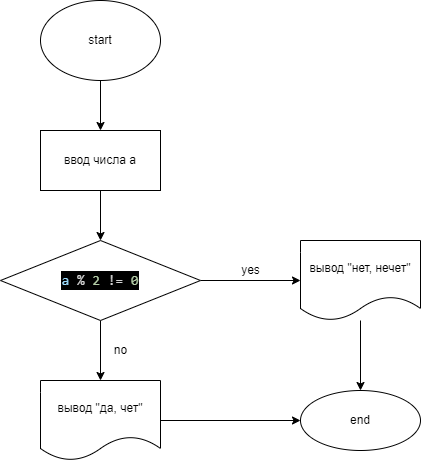

The diagram above was exported from draw.io. Its source (the exported page's mxGraphModel, read from the mxfile embedded in the PNG):
<mxGraphModel dx="811" dy="408" grid="1" gridSize="10" guides="1" tooltips="1" connect="1" arrows="1" fold="1" page="1" pageScale="1" pageWidth="827" pageHeight="1169" math="0" shadow="0">
  <root>
    <mxCell id="0" />
    <mxCell id="1" parent="0" />
    <mxCell id="4" value="" style="edgeStyle=none;html=1;" edge="1" parent="1" source="2" target="3">
      <mxGeometry relative="1" as="geometry" />
    </mxCell>
    <mxCell id="2" value="start" style="ellipse;whiteSpace=wrap;html=1;" vertex="1" parent="1">
      <mxGeometry x="80" y="30" width="120" height="80" as="geometry" />
    </mxCell>
    <mxCell id="6" value="" style="edgeStyle=none;html=1;" edge="1" parent="1" source="3" target="5">
      <mxGeometry relative="1" as="geometry" />
    </mxCell>
    <mxCell id="3" value="ввод числа а" style="whiteSpace=wrap;html=1;" vertex="1" parent="1">
      <mxGeometry x="80" y="160" width="120" height="60" as="geometry" />
    </mxCell>
    <mxCell id="14" value="" style="edgeStyle=none;html=1;" edge="1" parent="1" source="5" target="13">
      <mxGeometry relative="1" as="geometry" />
    </mxCell>
    <mxCell id="16" value="" style="edgeStyle=none;html=1;" edge="1" parent="1" source="5" target="15">
      <mxGeometry relative="1" as="geometry" />
    </mxCell>
    <mxCell id="5" value="&lt;div style=&quot;color: rgb(255 , 255 , 255) ; background-color: rgb(0 , 0 , 0) ; font-family: &amp;#34;consolas&amp;#34; , &amp;#34;courier new&amp;#34; , monospace ; font-size: 14px ; line-height: 19px&quot;&gt;&lt;span style=&quot;color: #9cdcfe&quot;&gt;a&lt;/span&gt; &lt;span style=&quot;color: #d4d4d4&quot;&gt;%&lt;/span&gt; &lt;span style=&quot;color: #b5cea8&quot;&gt;2&lt;/span&gt; &lt;span style=&quot;color: #d4d4d4&quot;&gt;!=&lt;/span&gt; &lt;span style=&quot;color: #b5cea8&quot;&gt;0&lt;/span&gt;&lt;/div&gt;" style="rhombus;whiteSpace=wrap;html=1;" vertex="1" parent="1">
      <mxGeometry x="40" y="270" width="200" height="80" as="geometry" />
    </mxCell>
    <mxCell id="9" value="yes" style="text;html=1;align=center;verticalAlign=middle;resizable=0;points=[];autosize=1;strokeColor=none;fillColor=none;" vertex="1" parent="1">
      <mxGeometry x="275" y="290" width="30" height="20" as="geometry" />
    </mxCell>
    <mxCell id="12" value="no" style="text;html=1;align=center;verticalAlign=middle;resizable=0;points=[];autosize=1;strokeColor=none;fillColor=none;" vertex="1" parent="1">
      <mxGeometry x="145" y="370" width="30" height="20" as="geometry" />
    </mxCell>
    <mxCell id="19" value="" style="edgeStyle=none;html=1;" edge="1" parent="1" source="13" target="17">
      <mxGeometry relative="1" as="geometry" />
    </mxCell>
    <mxCell id="13" value="вывод &quot;нет, нечет&quot;" style="shape=document;whiteSpace=wrap;html=1;boundedLbl=1;" vertex="1" parent="1">
      <mxGeometry x="340" y="270" width="120" height="80" as="geometry" />
    </mxCell>
    <mxCell id="18" value="" style="edgeStyle=none;html=1;" edge="1" parent="1" source="15" target="17">
      <mxGeometry relative="1" as="geometry" />
    </mxCell>
    <mxCell id="15" value="вывод &quot;да, чет&quot;" style="shape=document;whiteSpace=wrap;html=1;boundedLbl=1;" vertex="1" parent="1">
      <mxGeometry x="80" y="410" width="120" height="80" as="geometry" />
    </mxCell>
    <mxCell id="17" value="end" style="ellipse;whiteSpace=wrap;html=1;" vertex="1" parent="1">
      <mxGeometry x="340" y="420" width="120" height="60" as="geometry" />
    </mxCell>
  </root>
</mxGraphModel>